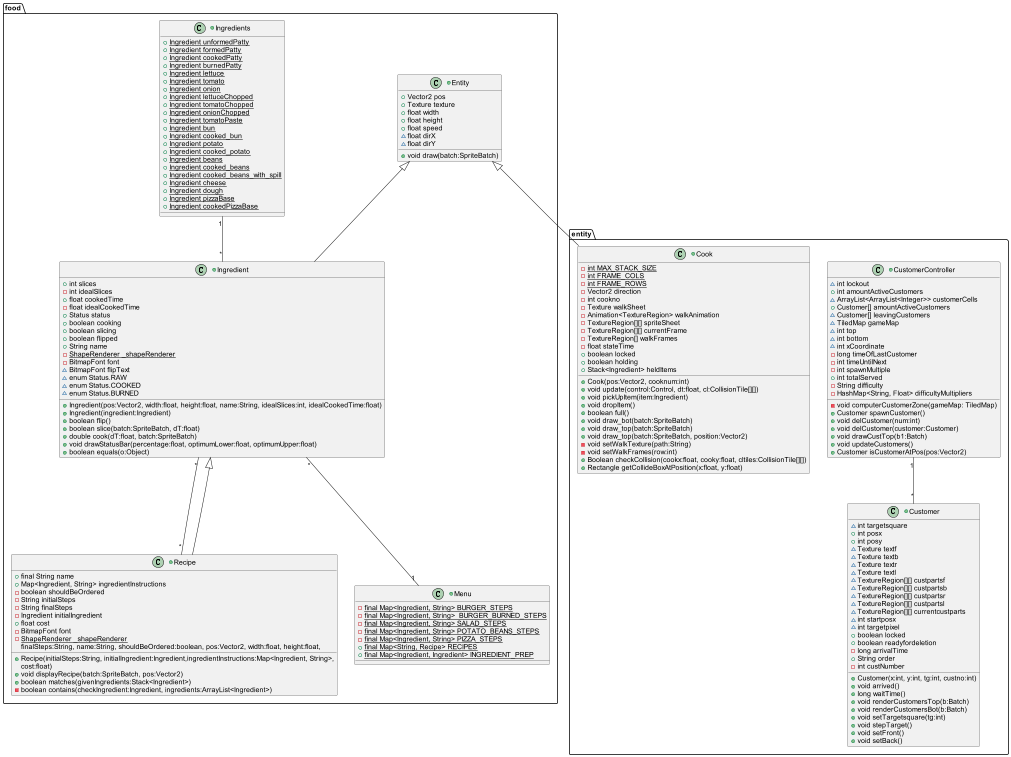

The diagram above was rendered by PlantUML. Its source (embedded in the PNG):
@startuml
'https://plantuml.com/class-diagram

package "food"{

Ingredient "*" -- "*" Recipe
Ingredient "*" -- "1" Menu

Ingredients "1" -- "*" Ingredient

+class Ingredient extends Entity{
+int slices
-int idealSlices
+float cookedTime
-float idealCookedTime
+Status status
+boolean cooking
+boolean slicing
+boolean flipped
+String name
-{static} ShapeRenderer _shapeRenderer
-BitmapFont font
~BitmapFont flipText
~enum Status.RAW
~enum Status.COOKED
~enum Status.BURNED
+Ingredient(pos:Vector2, width:float, height:float, name:String, idealSlices:int, idealCookedTime:float)
+Ingredient(ingredient:Ingredient)
+boolean flip()
+boolean slice(batch:SpriteBatch, dT:float)
+double cook(dT:float, batch:SpriteBatch)
+void drawStatusBar(percentage:float, optimumLower:float, optimumUpper:float)
+boolean equals(o:Object)
}

+class Ingredients{
+{static} Ingredient unformedPatty
+{static} Ingredient formedPatty
+{static} Ingredient cookedPatty
+{static} Ingredient burnedPatty
+{static} Ingredient lettuce
+{static} Ingredient tomato
+{static} Ingredient onion
+{static} Ingredient lettuceChopped
+{static} Ingredient tomatoChopped
+{static} Ingredient onionChopped
+{static} Ingredient tomatoPaste
+{static} Ingredient bun
+{static} Ingredient cooked_bun
+{static} Ingredient potato
+{static} Ingredient cooked_potato
+{static} Ingredient beans
+{static} Ingredient cooked_beans
+{static} Ingredient cooked_beans_with_spill
+{static} Ingredient cheese
+{static} Ingredient dough
+{static} Ingredient pizzaBase
+{static} Ingredient cookedPizzaBase
}

+class Menu{
-{static} final Map<Ingredient, String> BURGER_STEPS
-{static} final Map<Ingredient, String>  BURGER_BURNED_STEPS
-{static} final Map<Ingredient, String> SALAD_STEPS
-{static} final Map<Ingredient, String> POTATO_BEANS_STEPS
-{static} final Map<Ingredient, String> PIZZA_STEPS
+{static} final Map<String, Recipe> RECIPES
+{static} final Map<Ingredient, Ingredient> INGREDIENT_PREP
}

+class Recipe extends Ingredient{
+final String name
+Map<Ingredient, String> ingredientInstructions
-boolean shouldBeOrdered
-String initialSteps
-String finalSteps
-Ingredient initialIngredient
+float cost
-BitmapFont font
-{static} ShapeRenderer _shapeRenderer
+Recipe(initialSteps:String, initialIngredient:Ingredient,ingredientInstructions:Map<Ingredient, String>,
 			finalSteps:String, name:String, shouldBeOrdered:boolean, pos:Vector2, width:float, height:float,
 			cost:float)
+void displayRecipe(batch:SpriteBatch, pos:Vector2)
+boolean matches(givenIngredients:Stack<Ingredient>)
-boolean contains(checkIngredient:Ingredient, ingredients:ArrayList<Ingredient>)
}

}

package "entity"{

CustomerController "1" -- "*" Customer

+class Cook extends Entity{
-{static} int MAX_STACK_SIZE
-{static} int FRAME_COLS
-{static} int FRAME_ROWS
-Vector2 direction
-int cookno
-Texture walkSheet
-Animation<TextureRegion> walkAnimation
-TextureRegion[][] spriteSheet
-TextureRegion[][] currentFrame
-TextureRegion[] walkFrames
-float stateTime
+boolean locked
+boolean holding
+Stack<Ingredient> heldItems
+Cook(pos:Vector2, cooknum:int)
+void update(control:Control, dt:float, cl:CollisionTile[][])
+void pickUpItem(item:Ingredient)
+void dropItem()
+boolean full()
+void draw_bot(batch:SpriteBatch)
+void draw_top(batch:SpriteBatch)
+void draw_top(batch:SpriteBatch, position:Vector2)
-void setWalkTexture(path:String)
-void setWalkFrames(row:int)
+Boolean checkCollision(cookx:float, cooky:float, cltiles:CollisionTile[][])
+Rectangle getCollideBoxAtPosition(x:float, y:float)
}

+class Customer{
~int targetsquare
+int posx
+int posy
~Texture textf
~Texture textb
~Texture textr
~Texture textl
~TextureRegion[][] custpartsf
~TextureRegion[][] custpartsb
~TextureRegion[][] custpartsr
~TextureRegion[][] custpartsl
~TextureRegion[][] currentcustparts
~int startposx
~int targetpixel
+boolean locked
+boolean readyfordeletion
-long arrivalTime
+String order
-int custNumber
+Customer(x:int, y:int, tg:int, custno:int)
+void arrived()
+long waitTime()
+void renderCustomersTop(b:Batch)
+void renderCustomersBot(b:Batch)
+void setTargetsquare(tg:int)
+void stepTarget()
+void setFront()
+void setBack()
}

+class CustomerController{
~int lockout
+int amountActiveCustomers
~ArrayList<ArrayList<Integer>> customerCells
+Customer[] amountActiveCustomers
~Customer[] leavingCustomers
~TiledMap gameMap
~int top
~int bottom
~int xCoordinate
-long timeOfLastCustomer
-int timeUntilNext
-int spawnMultiple
+int totalServed
-String difficulty
-HashMap<String, Float> difficultyMultipliers
-void computerCustomerZone(gameMap: TiledMap)
+Customer spawnCustomer()
+void delCustomer(num:int)
+void delCustomer(customer:Customer)
+void drawCustTop(b1:Batch)
+void updateCustomers()
+Customer isCustomerAtPos(pos:Vector2)
}

+class Entity{
+Vector2 pos
+Texture texture
+float width
+float height
+float speed
~float dirX
~float dirY
+void draw(batch:SpriteBatch)
}

}
@enduml